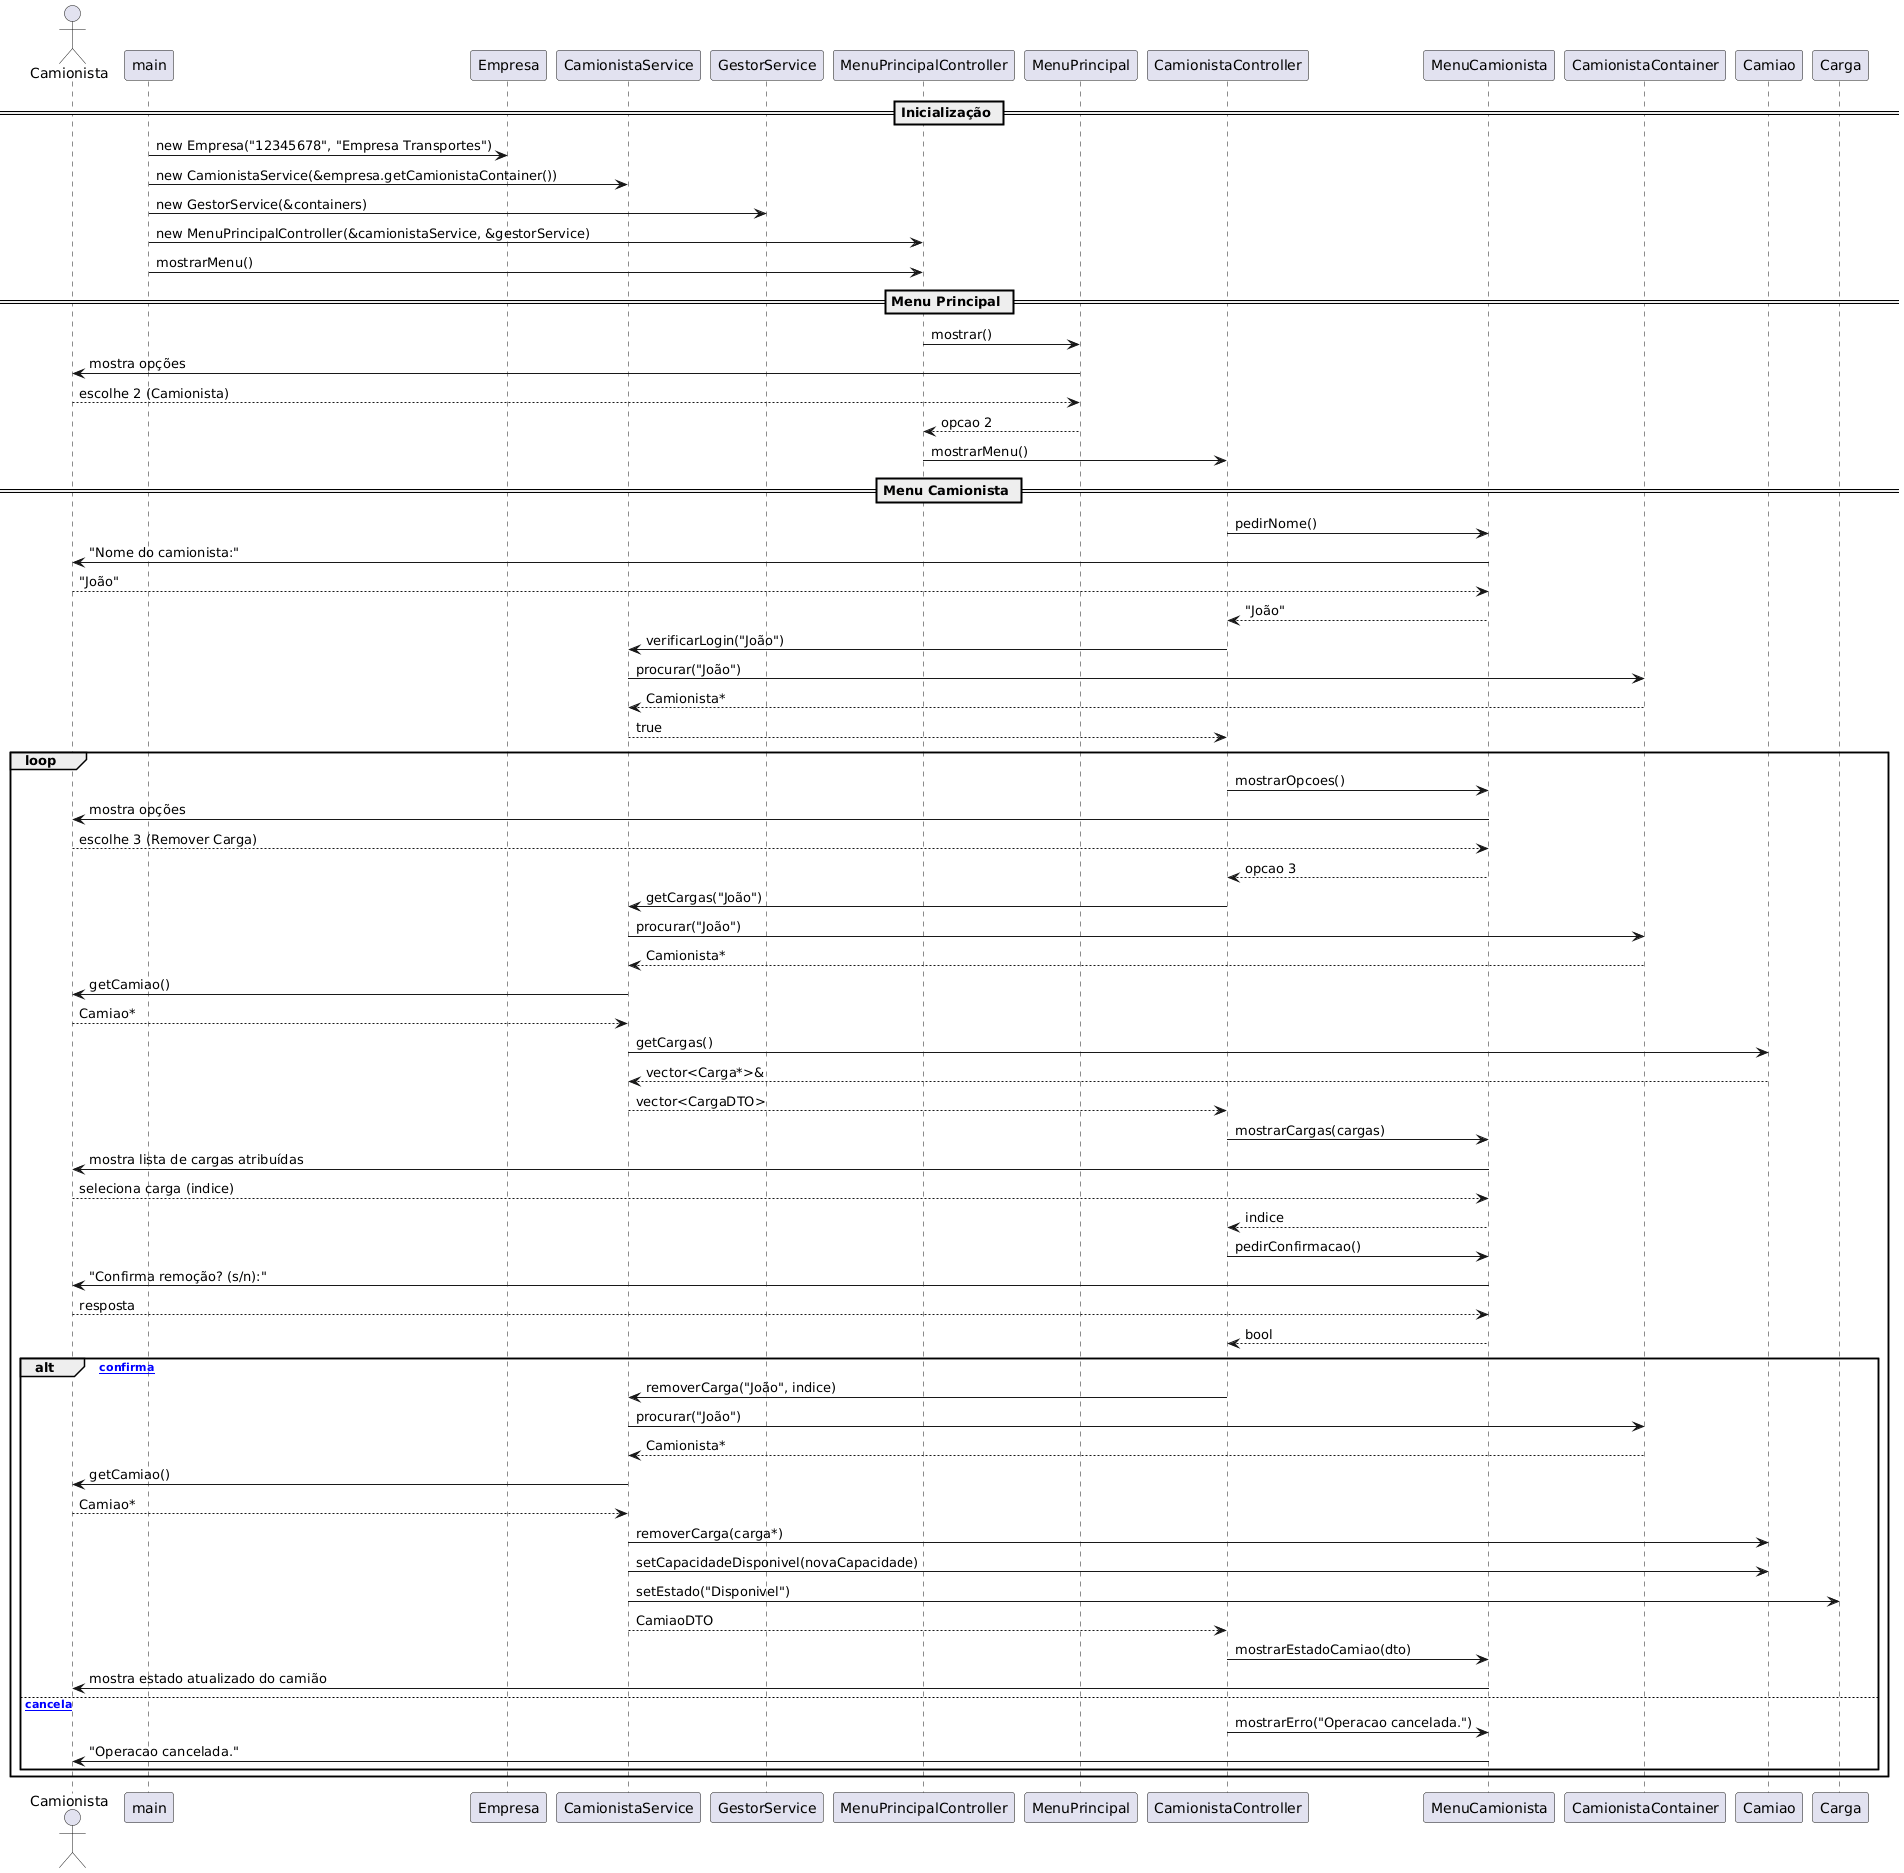

The diagram above was rendered by PlantUML. Its source (embedded in the PNG):
@startuml
actor Camionista

== Inicialização ==
main -> Empresa : new Empresa("12345678", "Empresa Transportes")
main -> CamionistaService : new CamionistaService(&empresa.getCamionistaContainer())
main -> GestorService : new GestorService(&containers)
main -> MenuPrincipalController : new MenuPrincipalController(&camionistaService, &gestorService)
main -> MenuPrincipalController : mostrarMenu()

== Menu Principal ==
MenuPrincipalController -> MenuPrincipal : mostrar()
MenuPrincipal -> Camionista : mostra opções
Camionista --> MenuPrincipal : escolhe 2 (Camionista)
MenuPrincipal --> MenuPrincipalController : opcao 2
MenuPrincipalController -> CamionistaController : mostrarMenu()

== Menu Camionista ==
CamionistaController -> MenuCamionista : pedirNome()
MenuCamionista -> Camionista : "Nome do camionista:"
Camionista --> MenuCamionista : "João"
MenuCamionista --> CamionistaController : "João"

CamionistaController -> CamionistaService : verificarLogin("João")
CamionistaService -> CamionistaContainer : procurar("João")
CamionistaContainer --> CamionistaService : Camionista*
CamionistaService --> CamionistaController : true

loop
    CamionistaController -> MenuCamionista : mostrarOpcoes()
    MenuCamionista -> Camionista : mostra opções
    Camionista --> MenuCamionista : escolhe 3 (Remover Carga)
    MenuCamionista --> CamionistaController : opcao 3

    CamionistaController -> CamionistaService : getCargas("João")
    CamionistaService -> CamionistaContainer : procurar("João")
    CamionistaContainer --> CamionistaService : Camionista*
    CamionistaService -> Camionista : getCamiao()
    Camionista --> CamionistaService : Camiao*
    CamionistaService -> Camiao : getCargas()
    Camiao --> CamionistaService : vector<Carga*>&
    CamionistaService --> CamionistaController : vector<CargaDTO>

    CamionistaController -> MenuCamionista : mostrarCargas(cargas)
    MenuCamionista -> Camionista : mostra lista de cargas atribuídas
    Camionista --> MenuCamionista : seleciona carga (indice)
    MenuCamionista --> CamionistaController : indice

    CamionistaController -> MenuCamionista : pedirConfirmacao()
    MenuCamionista -> Camionista : "Confirma remoção? (s/n):"
    Camionista --> MenuCamionista : resposta
    MenuCamionista --> CamionistaController : bool

    alt [camionista confirma]
        CamionistaController -> CamionistaService : removerCarga("João", indice)
        CamionistaService -> CamionistaContainer : procurar("João")
        CamionistaContainer --> CamionistaService : Camionista*
        CamionistaService -> Camionista : getCamiao()
        Camionista --> CamionistaService : Camiao*
        CamionistaService -> Camiao : removerCarga(carga*)
        CamionistaService -> Camiao : setCapacidadeDisponivel(novaCapacidade)
        CamionistaService -> Carga : setEstado("Disponivel")
        CamionistaService --> CamionistaController : CamiaoDTO
        CamionistaController -> MenuCamionista : mostrarEstadoCamiao(dto)
        MenuCamionista -> Camionista : mostra estado atualizado do camião
    else [camionista cancela]
        CamionistaController -> MenuCamionista : mostrarErro("Operacao cancelada.")
        MenuCamionista -> Camionista : "Operacao cancelada."
    end
end
@enduml